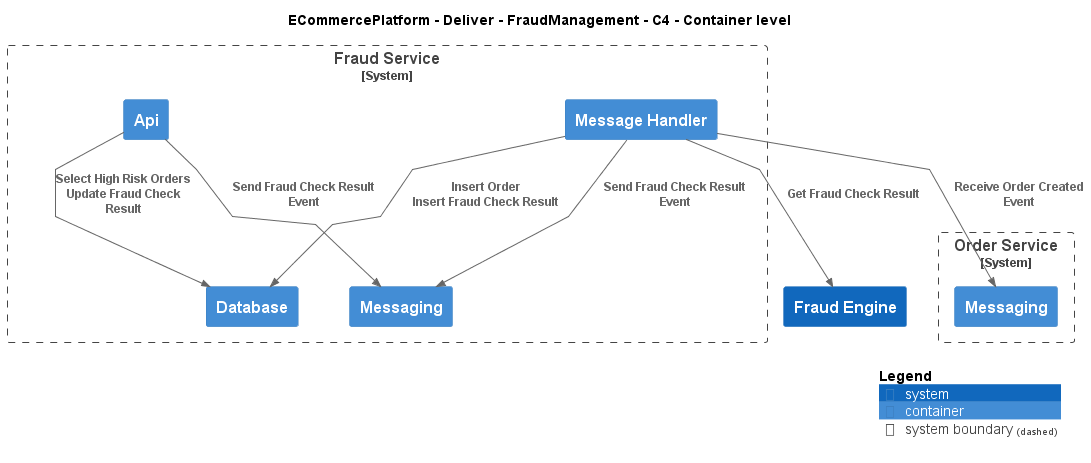

The diagram above was rendered by PlantUML. Its source (embedded in the PNG):
@startuml
!include ..\..\..\.c4s\C4_Container.puml

AddElementTag("c4interflow:lifecycle:new", $bgColor=green, $fontColor=#ffffff, $borderColor=green, $shadowing="False")
AddElementTag("c4interflow:lifecycle:changed", $bgColor=orange, $fontColor=#ffffff, $borderColor=orange, $shadowing="False")
AddElementTag("c4interflow:lifecycle:removed", $bgColor=red, $fontColor=#ffffff, $borderColor=red, $shadowing="False")

AddRelTag("c4interflow:lifecycle:new", $textColor=green, $lineColor=green)
AddRelTag("c4interflow:lifecycle:changed", $textColor=orange, $lineColor=orange)
AddRelTag("c4interflow:lifecycle:removed", $textColor=red, $lineColor=red)

SHOW_PERSON_PORTRAIT()
LAYOUT_TOP_DOWN()

skinparam linetype polyline

title ECommercePlatform - Deliver - FraudManagement - C4 - Container level

System(ECommercePlatform.Deliver.FraudManagement.SoftwareSystems.FraudEngine, "Fraud Engine", "")

System_Boundary(ECommercePlatform.Deliver.FraudManagement.SoftwareSystems.FraudService, "Fraud Service") {
    Container(ECommercePlatform.Deliver.FraudManagement.SoftwareSystems.FraudService.Containers.Api, "Api", "", "")
    Container(ECommercePlatform.Deliver.FraudManagement.SoftwareSystems.FraudService.Containers.Database, "Database", "", "")
    Container(ECommercePlatform.Deliver.FraudManagement.SoftwareSystems.FraudService.Containers.Messaging, "Messaging", "", "")
    Container(ECommercePlatform.Deliver.FraudManagement.SoftwareSystems.FraudService.Containers.MessageHandler, "Message Handler", "", "")
}

System_Boundary(ECommercePlatform.GenerateDemand.OrderManagement.SoftwareSystems.OrderService, "Order Service") {
    Container(ECommercePlatform.GenerateDemand.OrderManagement.SoftwareSystems.OrderService.Containers.Messaging, "Messaging", "", "")
}

Rel(ECommercePlatform.Deliver.FraudManagement.SoftwareSystems.FraudService.Containers.Api, ECommercePlatform.Deliver.FraudManagement.SoftwareSystems.FraudService.Containers.Database, "Select High Risk Orders\nUpdate Fraud Check Result")
Rel(ECommercePlatform.Deliver.FraudManagement.SoftwareSystems.FraudService.Containers.Api, ECommercePlatform.Deliver.FraudManagement.SoftwareSystems.FraudService.Containers.Messaging, "Send Fraud Check Result Event")
Rel(ECommercePlatform.Deliver.FraudManagement.SoftwareSystems.FraudService.Containers.MessageHandler, ECommercePlatform.GenerateDemand.OrderManagement.SoftwareSystems.OrderService.Containers.Messaging, "Receive Order Created Event")
Rel(ECommercePlatform.Deliver.FraudManagement.SoftwareSystems.FraudService.Containers.MessageHandler, ECommercePlatform.Deliver.FraudManagement.SoftwareSystems.FraudService.Containers.Database, "Insert Order\nInsert Fraud Check Result")
Rel(ECommercePlatform.Deliver.FraudManagement.SoftwareSystems.FraudService.Containers.MessageHandler, ECommercePlatform.Deliver.FraudManagement.SoftwareSystems.FraudEngine, "Get Fraud Check Result")
Rel(ECommercePlatform.Deliver.FraudManagement.SoftwareSystems.FraudService.Containers.MessageHandler, ECommercePlatform.Deliver.FraudManagement.SoftwareSystems.FraudService.Containers.Messaging, "Send Fraud Check Result Event")


SHOW_LEGEND()
@enduml